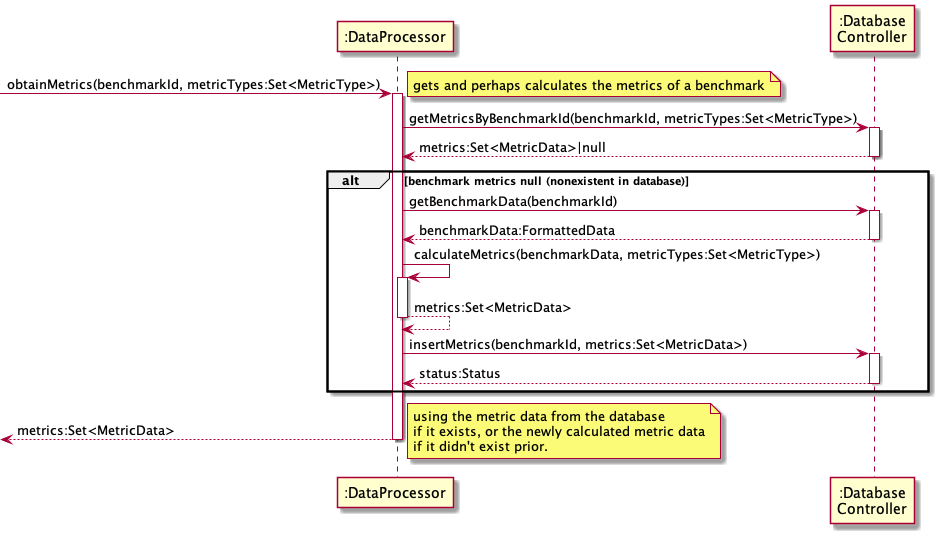

The diagram above was rendered by PlantUML. Its source (embedded in the PNG):
@startuml FR5 

participant ":DataProcessor" as dp
participant ":Database\nController" as db

[-> dp ++: obtainMetrics(benchmarkId, metricTypes:Set<MetricType>)
note left: gets and perhaps calculates the metrics of a benchmark

dp -> db ++: getMetricsByBenchmarkId(benchmarkId, metricTypes:Set<MetricType>)
return metrics:Set<MetricData>|null

'i am not sure if this will even be necessary as the json
'files seemed to already have some metrics listed.
'if metrics do have to be calculated from scratch, then storage is inevitable.
alt benchmark metrics null (nonexistent in database)
    dp -> db ++: getBenchmarkData(benchmarkId)
    return benchmarkData:FormattedData

    dp -> dp ++: calculateMetrics(benchmarkData, metricTypes:Set<MetricType>)
    return metrics:Set<MetricData>

    dp -> db ++: insertMetrics(benchmarkId, metrics:Set<MetricData>)
    return status:Status
    end

[<-- dp --:metrics:Set<MetricData>
note left: using the metric data from the database\nif it exists, or the newly calculated metric data\nif it didn't exist prior.

@enduml